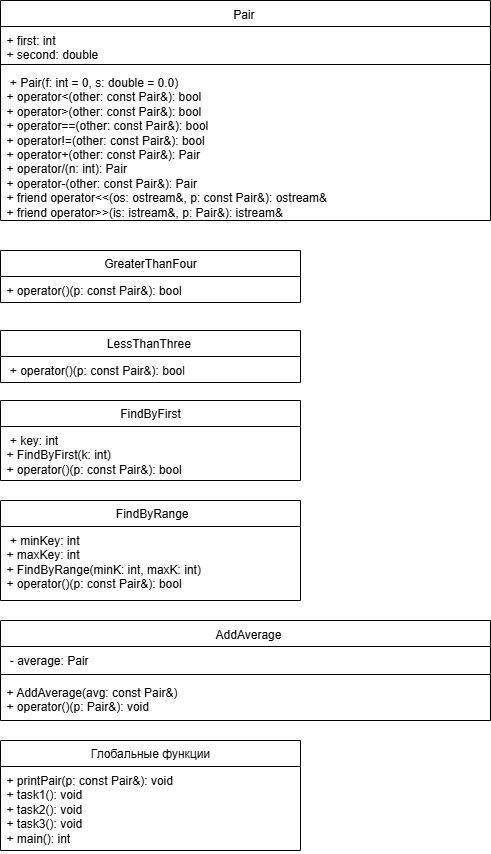

The diagram above was exported from draw.io. Its source (the exported page's mxGraphModel, read from the mxfile embedded in the PNG):
<mxGraphModel dx="1042" dy="626" grid="0" gridSize="10" guides="1" tooltips="1" connect="1" arrows="1" fold="1" page="0" pageScale="1" pageWidth="1169" pageHeight="827" math="0" shadow="0">
  <root>
    <mxCell id="0" />
    <mxCell id="1" parent="0" />
    <mxCell id="AESy76Kss2c8oQmeZRVU-2" value="&lt;span style=&quot;font-weight: 400; text-align: left;&quot;&gt;Pair&amp;nbsp;&lt;/span&gt;" style="swimlane;fontStyle=1;align=center;verticalAlign=top;childLayout=stackLayout;horizontal=1;startSize=26;horizontalStack=0;resizeParent=1;resizeParentMax=0;resizeLast=0;collapsible=1;marginBottom=0;whiteSpace=wrap;html=1;" parent="1" vertex="1">
      <mxGeometry x="90" y="30" width="490" height="220" as="geometry" />
    </mxCell>
    <mxCell id="AESy76Kss2c8oQmeZRVU-3" value="+ first: int&amp;nbsp; &amp;nbsp; &amp;nbsp; &amp;nbsp; &amp;nbsp; &amp;nbsp; &amp;nbsp; &amp;nbsp; &amp;nbsp; &amp;nbsp; &amp;nbsp; &amp;nbsp; &amp;nbsp; &amp;nbsp; &amp;nbsp; &amp;nbsp; &amp;nbsp; &amp;nbsp; &amp;nbsp; &amp;nbsp; &amp;nbsp; &amp;nbsp; &amp;nbsp; &amp;nbsp; &amp;nbsp;&amp;nbsp;&lt;br style=&quot;padding: 0px; margin: 0px;&quot;&gt;+ second: double" style="text;strokeColor=none;fillColor=none;align=left;verticalAlign=top;spacingLeft=4;spacingRight=4;overflow=hidden;rotatable=0;points=[[0,0.5],[1,0.5]];portConstraint=eastwest;whiteSpace=wrap;html=1;" parent="AESy76Kss2c8oQmeZRVU-2" vertex="1">
      <mxGeometry y="26" width="490" height="34" as="geometry" />
    </mxCell>
    <mxCell id="AESy76Kss2c8oQmeZRVU-4" value="" style="line;strokeWidth=1;fillColor=none;align=left;verticalAlign=middle;spacingTop=-1;spacingLeft=3;spacingRight=3;rotatable=0;labelPosition=right;points=[];portConstraint=eastwest;strokeColor=inherit;" parent="AESy76Kss2c8oQmeZRVU-2" vertex="1">
      <mxGeometry y="60" width="490" height="8" as="geometry" />
    </mxCell>
    <mxCell id="AESy76Kss2c8oQmeZRVU-5" value="&amp;nbsp;+ Pair(f: int = 0, s: double = 0.0)&amp;nbsp; &amp;nbsp; &amp;nbsp; &amp;nbsp; &amp;nbsp; &amp;nbsp; &amp;nbsp; &amp;nbsp; &amp;nbsp; &amp;nbsp; &amp;nbsp; &amp;nbsp; &amp;nbsp; &amp;nbsp; &amp;nbsp; &amp;nbsp; &amp;nbsp; &amp;nbsp; &amp;nbsp; &amp;nbsp; &amp;nbsp; &amp;nbsp;&amp;nbsp;&lt;br style=&quot;padding: 0px; margin: 0px;&quot;&gt;+ operator&amp;lt;(other: const Pair&amp;amp;): bool&amp;nbsp; &amp;nbsp; &amp;nbsp; &amp;nbsp; &amp;nbsp; &amp;nbsp; &amp;nbsp; &amp;nbsp; &amp;nbsp; &amp;nbsp; &amp;nbsp; &amp;nbsp; &amp;nbsp; &amp;nbsp; &amp;nbsp; &amp;nbsp; &amp;nbsp; &amp;nbsp; &amp;nbsp; &amp;nbsp; &amp;nbsp; &amp;nbsp;&lt;br style=&quot;padding: 0px; margin: 0px;&quot;&gt;+ operator&amp;gt;(other: const Pair&amp;amp;): bool&amp;nbsp; &amp;nbsp; &amp;nbsp; &amp;nbsp; &amp;nbsp; &amp;nbsp; &amp;nbsp; &amp;nbsp; &amp;nbsp; &amp;nbsp; &amp;nbsp; &amp;nbsp; &amp;nbsp; &amp;nbsp; &amp;nbsp; &amp;nbsp; &amp;nbsp; &amp;nbsp; &amp;nbsp; &amp;nbsp; &amp;nbsp; &amp;nbsp;&lt;br style=&quot;padding: 0px; margin: 0px;&quot;&gt;+ operator==(other: const Pair&amp;amp;): bool&amp;nbsp; &amp;nbsp; &amp;nbsp; &amp;nbsp; &amp;nbsp; &amp;nbsp; &amp;nbsp; &amp;nbsp; &amp;nbsp; &amp;nbsp; &amp;nbsp; &amp;nbsp; &amp;nbsp; &amp;nbsp; &amp;nbsp; &amp;nbsp; &amp;nbsp; &amp;nbsp; &amp;nbsp; &amp;nbsp; &amp;nbsp;&amp;nbsp;&lt;br style=&quot;padding: 0px; margin: 0px;&quot;&gt;+ operator!=(other: const Pair&amp;amp;): bool&amp;nbsp; &amp;nbsp; &amp;nbsp; &amp;nbsp; &amp;nbsp; &amp;nbsp; &amp;nbsp; &amp;nbsp; &amp;nbsp; &amp;nbsp; &amp;nbsp; &amp;nbsp; &amp;nbsp; &amp;nbsp; &amp;nbsp; &amp;nbsp; &amp;nbsp; &amp;nbsp; &amp;nbsp; &amp;nbsp; &amp;nbsp;&amp;nbsp;&lt;br style=&quot;padding: 0px; margin: 0px;&quot;&gt;+ operator+(other: const Pair&amp;amp;): Pair&amp;nbsp; &amp;nbsp; &amp;nbsp; &amp;nbsp; &amp;nbsp; &amp;nbsp; &amp;nbsp; &amp;nbsp; &amp;nbsp; &amp;nbsp; &amp;nbsp; &amp;nbsp; &amp;nbsp; &amp;nbsp; &amp;nbsp; &amp;nbsp; &amp;nbsp; &amp;nbsp; &amp;nbsp; &amp;nbsp; &amp;nbsp; &amp;nbsp;&lt;br style=&quot;padding: 0px; margin: 0px;&quot;&gt;+ operator/(n: int): Pair&amp;nbsp; &amp;nbsp; &amp;nbsp; &amp;nbsp; &amp;nbsp; &amp;nbsp; &amp;nbsp; &amp;nbsp; &amp;nbsp; &amp;nbsp; &amp;nbsp; &amp;nbsp; &amp;nbsp; &amp;nbsp; &amp;nbsp; &amp;nbsp; &amp;nbsp; &amp;nbsp; &amp;nbsp; &amp;nbsp; &amp;nbsp; &amp;nbsp; &amp;nbsp; &amp;nbsp; &amp;nbsp; &amp;nbsp; &amp;nbsp; &amp;nbsp;&lt;br style=&quot;padding: 0px; margin: 0px;&quot;&gt;+ operator-(other: const Pair&amp;amp;): Pair&amp;nbsp; &amp;nbsp; &amp;nbsp; &amp;nbsp; &amp;nbsp; &amp;nbsp; &amp;nbsp; &amp;nbsp; &amp;nbsp; &amp;nbsp; &amp;nbsp; &amp;nbsp; &amp;nbsp; &amp;nbsp; &amp;nbsp; &amp;nbsp; &amp;nbsp; &amp;nbsp; &amp;nbsp; &amp;nbsp; &amp;nbsp; &amp;nbsp;&lt;br style=&quot;padding: 0px; margin: 0px;&quot;&gt;+ friend operator&amp;lt;&amp;lt;(os: ostream&amp;amp;, p: const Pair&amp;amp;): ostream&amp;amp;&amp;nbsp; &amp;nbsp; &amp;nbsp; &amp;nbsp; &amp;nbsp; &amp;nbsp; &amp;nbsp; &amp;nbsp; &amp;nbsp; &amp;nbsp; &amp;nbsp;&lt;br style=&quot;padding: 0px; margin: 0px;&quot;&gt;+ friend operator&amp;gt;&amp;gt;(is: istream&amp;amp;, p: Pair&amp;amp;): istream&amp;amp;&amp;nbsp; &amp;nbsp;" style="text;strokeColor=none;fillColor=none;align=left;verticalAlign=top;spacingLeft=4;spacingRight=4;overflow=hidden;rotatable=0;points=[[0,0.5],[1,0.5]];portConstraint=eastwest;whiteSpace=wrap;html=1;" parent="AESy76Kss2c8oQmeZRVU-2" vertex="1">
      <mxGeometry y="68" width="490" height="152" as="geometry" />
    </mxCell>
    <mxCell id="AESy76Kss2c8oQmeZRVU-6" value="&lt;span style=&quot;text-align: left;&quot;&gt;LessThanThree&amp;nbsp;&lt;/span&gt;" style="swimlane;fontStyle=0;childLayout=stackLayout;horizontal=1;startSize=26;fillColor=none;horizontalStack=0;resizeParent=1;resizeParentMax=0;resizeLast=0;collapsible=1;marginBottom=0;whiteSpace=wrap;html=1;" parent="1" vertex="1">
      <mxGeometry x="90" y="360" width="300" height="52" as="geometry" />
    </mxCell>
    <mxCell id="AESy76Kss2c8oQmeZRVU-8" value="&amp;nbsp;+ operator()(p: const Pair&amp;amp;): bool" style="text;strokeColor=none;fillColor=none;align=left;verticalAlign=top;spacingLeft=4;spacingRight=4;overflow=hidden;rotatable=0;points=[[0,0.5],[1,0.5]];portConstraint=eastwest;whiteSpace=wrap;html=1;" parent="AESy76Kss2c8oQmeZRVU-6" vertex="1">
      <mxGeometry y="26" width="300" height="26" as="geometry" />
    </mxCell>
    <mxCell id="AESy76Kss2c8oQmeZRVU-10" value="&lt;span style=&quot;text-align: left;&quot;&gt;GreaterThanFour&lt;/span&gt;" style="swimlane;fontStyle=0;childLayout=stackLayout;horizontal=1;startSize=26;fillColor=none;horizontalStack=0;resizeParent=1;resizeParentMax=0;resizeLast=0;collapsible=1;marginBottom=0;whiteSpace=wrap;html=1;" parent="1" vertex="1">
      <mxGeometry x="90" y="280" width="300" height="52" as="geometry" />
    </mxCell>
    <mxCell id="AESy76Kss2c8oQmeZRVU-11" value="+ operator()(p: const Pair&amp;amp;): bool" style="text;strokeColor=none;fillColor=none;align=left;verticalAlign=top;spacingLeft=4;spacingRight=4;overflow=hidden;rotatable=0;points=[[0,0.5],[1,0.5]];portConstraint=eastwest;whiteSpace=wrap;html=1;" parent="AESy76Kss2c8oQmeZRVU-10" vertex="1">
      <mxGeometry y="26" width="300" height="26" as="geometry" />
    </mxCell>
    <mxCell id="AESy76Kss2c8oQmeZRVU-12" value="&lt;span style=&quot;text-align: left;&quot;&gt;FindByFirst&lt;/span&gt;" style="swimlane;fontStyle=0;childLayout=stackLayout;horizontal=1;startSize=26;fillColor=none;horizontalStack=0;resizeParent=1;resizeParentMax=0;resizeLast=0;collapsible=1;marginBottom=0;whiteSpace=wrap;html=1;" parent="1" vertex="1">
      <mxGeometry x="90" y="430" width="300" height="80" as="geometry" />
    </mxCell>
    <mxCell id="AESy76Kss2c8oQmeZRVU-13" value="&amp;nbsp;+ key: int&amp;nbsp; &amp;nbsp; &amp;nbsp; &amp;nbsp; &amp;nbsp; &amp;nbsp; &amp;nbsp; &amp;nbsp; &amp;nbsp; &amp;nbsp; &amp;nbsp; &amp;nbsp; &amp;nbsp; &amp;nbsp; &amp;nbsp; &amp;nbsp; &amp;nbsp; &amp;nbsp; &amp;nbsp; &amp;nbsp; &amp;nbsp; &amp;nbsp; &amp;nbsp; &amp;nbsp; &amp;nbsp; &amp;nbsp; &amp;nbsp; &amp;nbsp; &amp;nbsp; &amp;nbsp; &amp;nbsp; &amp;nbsp; &amp;nbsp; &amp;nbsp; &amp;nbsp;&amp;nbsp;&lt;br style=&quot;padding: 0px; margin: 0px;&quot;&gt;+ FindByFirst(k: int)&amp;nbsp; &amp;nbsp; &amp;nbsp; &amp;nbsp; &amp;nbsp; &amp;nbsp; &amp;nbsp; &amp;nbsp; &amp;nbsp; &amp;nbsp; &amp;nbsp; &amp;nbsp; &amp;nbsp; &amp;nbsp; &amp;nbsp; &amp;nbsp; &amp;nbsp; &amp;nbsp; &amp;nbsp; &amp;nbsp; &amp;nbsp; &amp;nbsp; &amp;nbsp; &amp;nbsp; &amp;nbsp; &amp;nbsp;&amp;nbsp;&lt;br style=&quot;padding: 0px; margin: 0px;&quot;&gt;+ operator()(p: const Pair&amp;amp;): bool" style="text;strokeColor=none;fillColor=none;align=left;verticalAlign=top;spacingLeft=4;spacingRight=4;overflow=hidden;rotatable=0;points=[[0,0.5],[1,0.5]];portConstraint=eastwest;whiteSpace=wrap;html=1;" parent="AESy76Kss2c8oQmeZRVU-12" vertex="1">
      <mxGeometry y="26" width="300" height="54" as="geometry" />
    </mxCell>
    <mxCell id="AESy76Kss2c8oQmeZRVU-14" value="&lt;span style=&quot;text-align: left;&quot;&gt;&amp;nbsp;FindByRange&lt;/span&gt;" style="swimlane;fontStyle=0;childLayout=stackLayout;horizontal=1;startSize=26;fillColor=none;horizontalStack=0;resizeParent=1;resizeParentMax=0;resizeLast=0;collapsible=1;marginBottom=0;whiteSpace=wrap;html=1;" parent="1" vertex="1">
      <mxGeometry x="90" y="530" width="300" height="100" as="geometry" />
    </mxCell>
    <mxCell id="AESy76Kss2c8oQmeZRVU-15" value="&amp;nbsp;+ minKey: int&amp;nbsp; &amp;nbsp; &amp;nbsp; &amp;nbsp; &amp;nbsp; &amp;nbsp; &amp;nbsp; &amp;nbsp; &amp;nbsp; &amp;nbsp; &amp;nbsp; &amp;nbsp; &amp;nbsp; &amp;nbsp; &amp;nbsp; &amp;nbsp; &amp;nbsp; &amp;nbsp; &amp;nbsp; &amp;nbsp; &amp;nbsp; &amp;nbsp; &amp;nbsp; &amp;nbsp; &amp;nbsp; &amp;nbsp; &amp;nbsp; &amp;nbsp; &amp;nbsp; &amp;nbsp; &amp;nbsp; &amp;nbsp; &amp;nbsp;&lt;br style=&quot;padding: 0px; margin: 0px;&quot;&gt;+ maxKey: int&amp;nbsp; &amp;nbsp; &amp;nbsp; &amp;nbsp; &amp;nbsp; &amp;nbsp; &amp;nbsp; &amp;nbsp; &amp;nbsp; &amp;nbsp; &amp;nbsp; &amp;nbsp; &amp;nbsp; &amp;nbsp; &amp;nbsp; &amp;nbsp; &amp;nbsp; &amp;nbsp; &amp;nbsp; &amp;nbsp; &amp;nbsp; &amp;nbsp; &amp;nbsp; &amp;nbsp; &amp;nbsp; &amp;nbsp; &amp;nbsp; &amp;nbsp; &amp;nbsp; &amp;nbsp; &amp;nbsp;&lt;br style=&quot;padding: 0px; margin: 0px;&quot;&gt;+ FindByRange(minK: int, maxK: int)&amp;nbsp; &amp;nbsp; &amp;nbsp; &amp;nbsp; &amp;nbsp; &amp;nbsp; &amp;nbsp; &amp;nbsp; &amp;nbsp; &amp;nbsp; &amp;nbsp; &amp;nbsp; &amp;nbsp;&lt;br style=&quot;padding: 0px; margin: 0px;&quot;&gt;+ operator()(p: const Pair&amp;amp;): bool&amp;nbsp;" style="text;strokeColor=none;fillColor=none;align=left;verticalAlign=top;spacingLeft=4;spacingRight=4;overflow=hidden;rotatable=0;points=[[0,0.5],[1,0.5]];portConstraint=eastwest;whiteSpace=wrap;html=1;" parent="AESy76Kss2c8oQmeZRVU-14" vertex="1">
      <mxGeometry y="26" width="300" height="74" as="geometry" />
    </mxCell>
    <mxCell id="AESy76Kss2c8oQmeZRVU-22" value="&lt;span style=&quot;font-weight: 400; text-align: left;&quot;&gt;&amp;nbsp; AddAverage&lt;/span&gt;" style="swimlane;fontStyle=1;align=center;verticalAlign=top;childLayout=stackLayout;horizontal=1;startSize=26;horizontalStack=0;resizeParent=1;resizeParentMax=0;resizeLast=0;collapsible=1;marginBottom=0;whiteSpace=wrap;html=1;" parent="1" vertex="1">
      <mxGeometry x="90" y="650" width="490" height="100" as="geometry" />
    </mxCell>
    <mxCell id="AESy76Kss2c8oQmeZRVU-23" value="&amp;nbsp;- average: Pair" style="text;strokeColor=none;fillColor=none;align=left;verticalAlign=top;spacingLeft=4;spacingRight=4;overflow=hidden;rotatable=0;points=[[0,0.5],[1,0.5]];portConstraint=eastwest;whiteSpace=wrap;html=1;" parent="AESy76Kss2c8oQmeZRVU-22" vertex="1">
      <mxGeometry y="26" width="490" height="24" as="geometry" />
    </mxCell>
    <mxCell id="AESy76Kss2c8oQmeZRVU-24" value="" style="line;strokeWidth=1;fillColor=none;align=left;verticalAlign=middle;spacingTop=-1;spacingLeft=3;spacingRight=3;rotatable=0;labelPosition=right;points=[];portConstraint=eastwest;strokeColor=inherit;" parent="AESy76Kss2c8oQmeZRVU-22" vertex="1">
      <mxGeometry y="50" width="490" height="8" as="geometry" />
    </mxCell>
    <mxCell id="AESy76Kss2c8oQmeZRVU-25" value="+ AddAverage(avg: const Pair&amp;amp;)&amp;nbsp; &amp;nbsp; &amp;nbsp; &amp;nbsp; &amp;nbsp; &amp;nbsp; &amp;nbsp; &amp;nbsp; &amp;nbsp; &amp;nbsp; &amp;nbsp; &amp;nbsp; &amp;nbsp; &amp;nbsp; &amp;nbsp; &amp;nbsp; &amp;nbsp; &amp;nbsp;&amp;nbsp;&lt;br style=&quot;padding: 0px; margin: 0px;&quot;&gt;+ operator()(p: Pair&amp;amp;): void&amp;nbsp;&amp;nbsp;" style="text;strokeColor=none;fillColor=none;align=left;verticalAlign=top;spacingLeft=4;spacingRight=4;overflow=hidden;rotatable=0;points=[[0,0.5],[1,0.5]];portConstraint=eastwest;whiteSpace=wrap;html=1;" parent="AESy76Kss2c8oQmeZRVU-22" vertex="1">
      <mxGeometry y="58" width="490" height="42" as="geometry" />
    </mxCell>
    <mxCell id="AESy76Kss2c8oQmeZRVU-26" value="&lt;div style=&quot;text-align: left;&quot;&gt;Глобальные функции&lt;/div&gt;" style="swimlane;fontStyle=0;childLayout=stackLayout;horizontal=1;startSize=26;fillColor=none;horizontalStack=0;resizeParent=1;resizeParentMax=0;resizeLast=0;collapsible=1;marginBottom=0;whiteSpace=wrap;html=1;" parent="1" vertex="1">
      <mxGeometry x="90" y="770" width="300" height="110" as="geometry" />
    </mxCell>
    <mxCell id="AESy76Kss2c8oQmeZRVU-27" value="+ printPair(p: const Pair&amp;amp;): void&amp;nbsp; &amp;nbsp; &amp;nbsp; &amp;nbsp; &amp;nbsp; &amp;nbsp; &amp;nbsp; &amp;nbsp; &amp;nbsp; &amp;nbsp; &amp;nbsp; &amp;nbsp; &amp;nbsp; &amp;nbsp; &amp;nbsp; &amp;nbsp; &amp;nbsp; &amp;nbsp;&amp;nbsp;&lt;br style=&quot;padding: 0px; margin: 0px;&quot;&gt;+ task1(): void&amp;nbsp; &amp;nbsp; &amp;nbsp; &amp;nbsp; &amp;nbsp; &amp;nbsp; &amp;nbsp; &amp;nbsp; &amp;nbsp; &amp;nbsp; &amp;nbsp; &amp;nbsp; &amp;nbsp; &amp;nbsp; &amp;nbsp; &amp;nbsp; &amp;nbsp; &amp;nbsp; &amp;nbsp; &amp;nbsp; &amp;nbsp; &amp;nbsp; &amp;nbsp; &amp;nbsp; &amp;nbsp; &amp;nbsp; &amp;nbsp; &amp;nbsp; &amp;nbsp; &amp;nbsp; &amp;nbsp;&lt;br style=&quot;padding: 0px; margin: 0px;&quot;&gt;+ task2(): void&amp;nbsp; &amp;nbsp; &amp;nbsp; &amp;nbsp; &amp;nbsp; &amp;nbsp; &amp;nbsp; &amp;nbsp; &amp;nbsp; &amp;nbsp; &amp;nbsp; &amp;nbsp; &amp;nbsp; &amp;nbsp; &amp;nbsp; &amp;nbsp; &amp;nbsp; &amp;nbsp; &amp;nbsp; &amp;nbsp; &amp;nbsp; &amp;nbsp; &amp;nbsp; &amp;nbsp; &amp;nbsp; &amp;nbsp; &amp;nbsp; &amp;nbsp; &amp;nbsp; &amp;nbsp; &amp;nbsp;&lt;br style=&quot;padding: 0px; margin: 0px;&quot;&gt;+ task3(): void&amp;nbsp; &amp;nbsp; &amp;nbsp; &amp;nbsp; &amp;nbsp; &amp;nbsp; &amp;nbsp; &amp;nbsp; &amp;nbsp; &amp;nbsp; &amp;nbsp; &amp;nbsp; &amp;nbsp; &amp;nbsp; &amp;nbsp; &amp;nbsp; &amp;nbsp; &amp;nbsp; &amp;nbsp; &amp;nbsp; &amp;nbsp; &amp;nbsp; &amp;nbsp; &amp;nbsp; &amp;nbsp; &amp;nbsp; &amp;nbsp; &amp;nbsp; &amp;nbsp; &amp;nbsp; &amp;nbsp;&lt;br style=&quot;padding: 0px; margin: 0px;&quot;&gt;+ main(): int&amp;nbsp;" style="text;strokeColor=none;fillColor=none;align=left;verticalAlign=top;spacingLeft=4;spacingRight=4;overflow=hidden;rotatable=0;points=[[0,0.5],[1,0.5]];portConstraint=eastwest;whiteSpace=wrap;html=1;" parent="AESy76Kss2c8oQmeZRVU-26" vertex="1">
      <mxGeometry y="26" width="300" height="84" as="geometry" />
    </mxCell>
  </root>
</mxGraphModel>